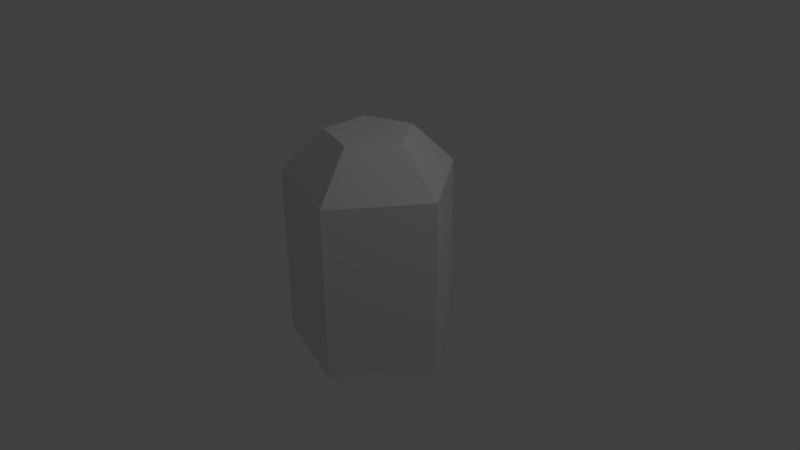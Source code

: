 # Source: outline2.blend  (saved by Blender 2.76.0; exported with 4.5.12 LTS)
import bpy
from mathutils import Matrix  # noqa: F401  (used for matrix-valued properties, if any)

bpy.ops.wm.read_factory_settings(use_empty=True)
scene = bpy.context.scene
scene.name = 'Scene'

# ---- collections
col_collection_1 = bpy.data.collections.new('Collection 1'); scene.collection.children.link(col_collection_1)

# ---- materials (node trees are filled in below, after node groups)
mat_material = bpy.data.materials.new('Material')
mat_material.alpha_threshold = 0.0
mat_material.use_transparent_shadow = False
mat_material.roughness = 0.5
mat_material.line_color = (0.0, 0.0, 0.0, 1.0)

# ---- material node trees

# ---- world
world_world = bpy.data.worlds.new('World'); scene.world = world_world
world_world.color = (0.05088, 0.05088, 0.05088)
world_world.use_sun_shadow = False
world_world.sun_shadow_jitter_overblur = 0.0
world_world.cycles.sampling_method = 'MANUAL'
world_world.cycles.sample_map_resolution = 256

# ---- cameras
cam_camera = bpy.data.cameras.new('Camera')
cam_camera.clip_end = 100.0
cam_camera.lens = 35.0
cam_camera.sensor_width = 32.0
cam_camera.sensor_height = 18.0
cam_camera.ortho_scale = 7.314
cam_camera.dof.focus_distance = 0.0
cam_camera.dof.aperture_fstop = 128.0

# ---- lights
light_lamp = bpy.data.lights.new('Lamp', 'POINT')
light_lamp.transmission_factor = 0.0
light_lamp.cutoff_distance = 30.0
light_lamp.energy = 100.0
light_lamp.shadow_buffer_clip_start = 1.001
light_lamp.shadow_soft_size = 0.1
light_lamp.shadow_maximum_resolution = 0.006
light_lamp.use_absolute_resolution = True
light_lamp.cycles.use_multiple_importance_sampling = False

# ---- meshes
me_cube = bpy.data.meshes.new('Cube')
me_cube.from_pydata([(0.3588, -1.104, 1.108), (-0.9269, -0.6867, 1.108), (1.153, -0.01049, 1.108), (0.5784, -0.01049, 1.683), (0.1811, -0.5573, 1.683), (0.1811, 0.5363, 1.683), (-0.4618, 0.3276, 1.683), (-0.4618, -0.3486, 1.683), (-0.9269, 0.6657, 1.108), (0.3588, 1.083, 1.108), (-0.9269, 0.6657, 1.108), (0.3588, 1.083, 1.108), (0.3588, -1.104, -1.192), (-0.9269, -0.6867, -1.192), (1.153, -0.01049, -1.192), (-0.9269, 0.6657, -1.192), (0.3588, 1.083, -1.192), (0.3588, 1.083, -0.8087), (1.153, -0.01049, -0.8087), (0.3588, -1.104, -0.8087), (-0.9269, -0.6867, -0.8087), (-0.9269, 0.6657, -0.8087)], [(9, 10)], [(1, 7, 4, 0), (0, 4, 3, 2), (11, 5, 6, 8), (2, 3, 5, 11), (8, 6, 7, 1), (17, 18, 2, 11), (14, 18, 17, 16), (12, 19, 18, 14), (19, 0, 2, 18), (15, 21, 20, 13), (0, 19, 20, 1), (13, 20, 19, 12), (17, 11, 8, 21), (16, 17, 21, 15), (20, 21, 8, 1), (17, 21, 20, 19, 18), (3, 4, 7, 6, 5)])
_uv = me_cube.uv_layers.new(name='UVMap')
_uv.uv.foreach_set('vector', [0.004606, 0.7349, 0.1384, 0.891, 0.4059, 0.891, 0.5397, 0.7349, 0.004606, 0.7349, 0.1384, 0.891, 0.4059, 0.891, 0.5397, 0.7349, 0.004606, 0.7349, 0.1383, 0.891, 0.4059, 0.891, 0.5397, 0.7349, 0.004606, 0.7349, 0.1384, 0.891, 0.4059, 0.891, 0.5397, 0.7349, 0.004606, 0.7349, 0.1384, 0.891, 0.4059, 0.891, 0.5397, 0.7349, 0.5397, 0.1273, 0.004606, 0.1273, 0.004606, 0.7349, 0.5397, 0.7349, 0.004606, 0.005837, 0.004606, 0.1273, 0.5397, 0.1273, 0.5397, 0.005837, 0.004606, 0.005837, 0.004606, 0.1273, 0.5397, 0.1273, 0.5397, 0.005837, 0.004606, 0.1273, 0.004606, 0.7349, 0.5397, 0.7349, 0.5397, 0.1273, 0.004606, 0.005837, 0.004606, 0.1273, 0.5397, 0.1273, 0.5397, 0.005837, 0.5397, 0.7349, 0.5397, 0.1273, 0.004606, 0.1273, 0.004606, 0.7349, 0.004606, 0.005837, 0.004606, 0.1273, 0.5397, 0.1273, 0.5397, 0.005837, 0.004606, 0.1273, 0.004606, 0.7349, 0.5397, 0.7349, 0.5397, 0.1273, 0.004606, 0.005837, 0.004606, 0.1273, 0.5397, 0.1273, 0.5397, 0.005837, 0.5397, 0.1273, 0.004606, 0.1273, 0.004606, 0.7349, 0.5397, 0.7349, 0.5397, 0.1273, 0.5397, 0.1273, 0.5397, 0.1273, 0.5397, 0.1273, 0.5397, 0.1273, 0.4059, 0.891, 0.4059, 0.891, 0.4059, 0.891, 0.4059, 0.891, 0.4059, 0.891])
me_cube.materials.append(mat_material)
me_cube.use_remesh_preserve_volume = False
me_cube.use_remesh_preserve_attributes = False
me_cube.use_mirror_vertex_groups = False
me_cube.update()

# ---- objects
ob_outline = bpy.data.objects.new('Outline', me_cube)
ob_lamp = bpy.data.objects.new('Lamp', light_lamp)
ob_camera = bpy.data.objects.new('Camera', cam_camera)

# ---- transforms, parenting, visibility, modifiers, constraints
ob_outline.location = (0.0, 0.0, 0.0)
ob_outline.lock_rotations_4d = False
ob_outline.empty_display_type = 'ARROWS'
ob_outline.lineart.crease_threshold = 0.0
ob_lamp.location = (4.076, 1.005, 5.904)
ob_lamp.rotation_euler = (0.6503, 0.05522, 1.866)
ob_lamp.lock_rotations_4d = False
ob_lamp.empty_display_type = 'ARROWS'
ob_lamp.color = (0.0, 0.0, 0.0, 0.0)
ob_lamp.lineart.crease_threshold = 0.0
ob_camera.location = (7.481, -6.508, 5.344)
ob_camera.rotation_euler = (1.109, 0.01082, 0.8149)
ob_camera.lock_rotations_4d = False
ob_camera.empty_display_type = 'ARROWS'
ob_camera.color = (0.0, 0.0, 0.0, 0.0)
ob_camera.display_type = 'WIRE'
ob_camera.lineart.crease_threshold = 0.0

# ---- collection membership
col_collection_1.objects.link(ob_outline)
col_collection_1.objects.link(ob_lamp)
col_collection_1.objects.link(ob_camera)

# ---- scene / render settings (as saved in the file)
scene.camera = ob_camera
scene.frame_start = 1; scene.frame_end = 250; scene.frame_set(1)
scene.render.engine = 'BLENDER_EEVEE_NEXT'
scene.render.resolution_percentage = 50
scene.render.dither_intensity = 0.0
scene.cycles.use_denoising = False
scene.cycles.samples = 10
scene.cycles.sampling_pattern = 'TABULATED_SOBOL'
scene.cycles.light_sampling_threshold = 0.0
scene.cycles.use_adaptive_sampling = False
scene.cycles.use_light_tree = False
scene.cycles.blur_glossy = 0.0
scene.cycles.pixel_filter_type = 'GAUSSIAN'
scene.cycles.sample_clamp_indirect = 0.0
scene.view_settings.view_transform = 'Standard'
bpy.context.view_layer.update()
